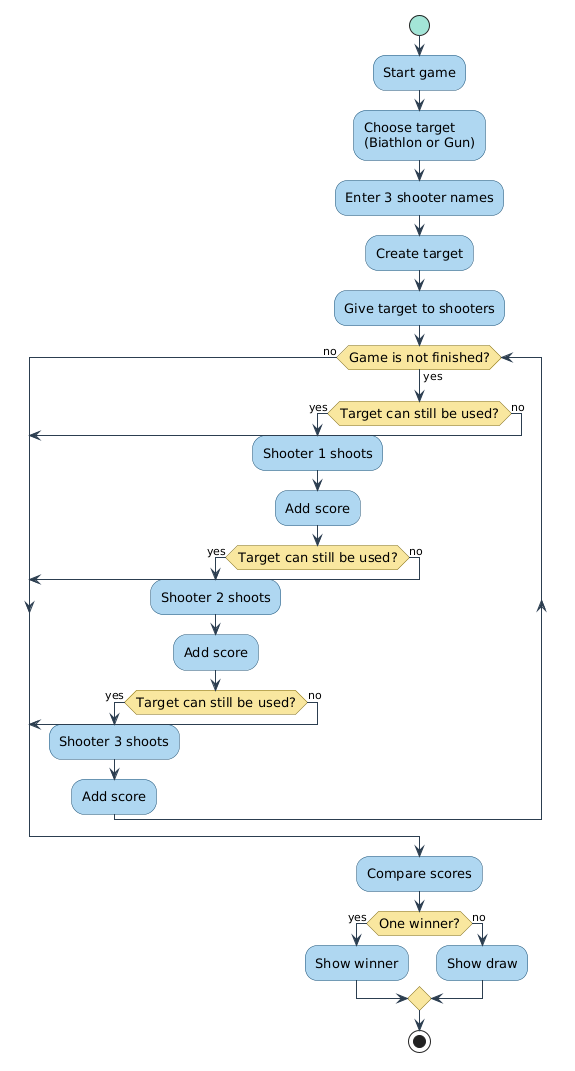

The diagram above was rendered by PlantUML. Its source (embedded in the PNG):
@startuml
' === COLORS ===
skinparam backgroundColor #FFFFFF
skinparam activity {
    StartColor #A3E4D7
    EndColor #F5B7B1
    BackgroundColor #AED6F1
    BorderColor #1B4F72
    DiamondBackgroundColor #F9E79F
    DiamondBorderColor #7D6608
    ArrowColor #2C3E50
    FontSize 13
    FontName Arial
}

start

:Start game;

:Choose target\n(Biathlon or Gun);

:Enter 3 shooter names;

:Create target;

:Give target to shooters;

while (Game is not finished?) is (yes)

    if (Target can still be used?) then (yes)

        :Shooter 1 shoots;
        :Add score;

        if (Target can still be used?) then (yes)

            :Shooter 2 shoots;
            :Add score;

            if (Target can still be used?) then (yes)

                :Shooter 3 shoots;
                :Add score;

            else (no)
                break
            endif

        else (no)
            break
        endif

    else (no)
        break
    endif

endwhile (no)

:Compare scores;

if (One winner?) then (yes)
    :Show winner;
else (no)
    :Show draw;
endif

stop
@enduml